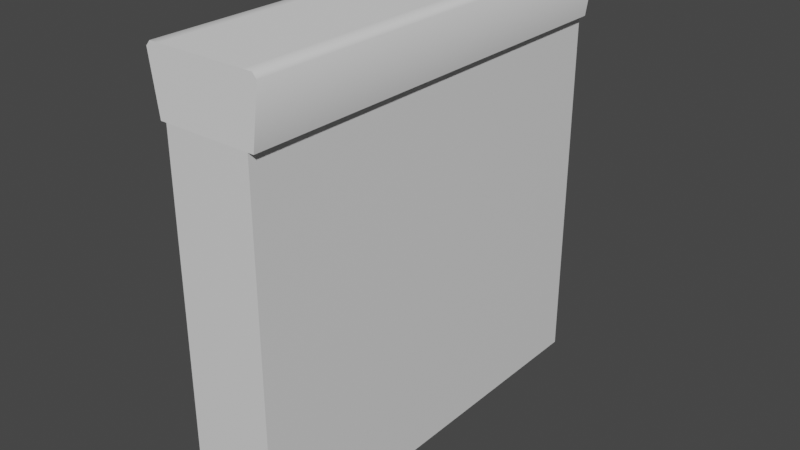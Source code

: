 # Source: WallSegment.blend  (saved by Blender 2.92.15; exported with 4.5.12 LTS)
import bpy
from mathutils import Matrix  # noqa: F401  (used for matrix-valued properties, if any)

bpy.ops.wm.read_factory_settings(use_empty=True)
scene = bpy.context.scene
scene.name = 'Scene'

# ---- collections
col_collection = bpy.data.collections.new('Collection'); scene.collection.children.link(col_collection)

# ---- materials (node trees are filled in below, after node groups)
mat_walltop = bpy.data.materials.new('WallTop')
mat_walltop.use_transparent_shadow = False
mat_wall = bpy.data.materials.new('Wall')
mat_wall.use_transparent_shadow = False

# ---- material node trees
mat_wall.use_nodes = True; mat_wall.node_tree.nodes.clear()
_N = mat_wall.node_tree.nodes; _L = mat_wall.node_tree.links
n0 = _N.new('ShaderNodeBsdfPrincipled'); n0.name = 'Principled BSDF'; n0.location = (10, 300)
n0.distribution = 'GGX'
n0.subsurface_method = 'BURLEY'
n0.inputs[3].default_value = 1.45
n0.inputs[27].default_value = (0.0, 0.0, 0.0, 1.0)
n0.inputs[28].default_value = 1.0
n1 = _N.new('ShaderNodeOutputMaterial'); n1.name = 'Material Output'; n1.location = (300, 300)
_L.new(n0.outputs[0], n1.inputs[0])
n1.is_active_output = True

# ---- world
world_world = bpy.data.worlds.new('World'); scene.world = world_world
world_world.use_nodes = True; world_world.node_tree.nodes.clear()
_N = world_world.node_tree.nodes; _L = world_world.node_tree.links
n0 = _N.new('ShaderNodeOutputWorld'); n0.name = 'World Output'; n0.location = (300, 300)
n1 = _N.new('ShaderNodeBackground'); n1.name = 'Background'; n1.location = (10, 300)
n1.inputs[0].default_value = (0.05088, 0.05088, 0.05088, 1.0)
_L.new(n1.outputs[0], n0.inputs[0])
n0.is_active_output = True
world_world.color = (0.05088, 0.05088, 0.05088)
world_world.use_sun_shadow = False
world_world.sun_shadow_jitter_overblur = 0.0

# ---- meshes
me_cube_001 = bpy.data.meshes.new('Cube.001')
me_cube_001.from_pydata([(-1.0, -5.0, 0.0), (-1.0, -5.0, 10.0), (-1.0, 5.0, 0.0), (-1.0, 5.0, 10.0), (1.0, -5.0, 0.0), (1.0, -5.0, 10.0), (1.0, 5.0, 0.0), (1.0, 5.0, 10.0), (-1.0, -5.0, 8.591), (-1.0, 5.0, 8.591), (1.0, 5.0, 8.591), (1.0, -5.0, 8.591), (-1.14, -5.0, 8.591), (-1.14, 5.0, 8.591), (1.14, 5.0, 8.591), (1.14, -5.0, 8.591), (-1.224, -5.0, 10.0), (-1.321, -5.0, 9.888), (-1.321, 5.0, 9.888), (-1.224, 5.0, 10.0), (1.224, 5.0, 10.0), (1.321, 5.0, 9.888), (1.321, -5.0, 9.888), (1.224, -5.0, 10.0)], [], [(3, 9, 13, 18, 19), (9, 3, 7, 10), (5, 11, 15, 22, 23), (11, 5, 1, 8), (2, 6, 4, 0), (7, 3, 1, 5), (4, 11, 8, 0), (6, 10, 11, 4), (2, 9, 10, 6), (0, 8, 9, 2), (1, 3, 19, 16), (10, 7, 20, 21, 14), (9, 8, 12, 13), (14, 21, 22, 15), (11, 10, 14, 15), (8, 1, 16, 17, 12), (7, 5, 23, 20), (16, 19, 18, 17), (20, 23, 22, 21), (12, 17, 18, 13)])
me_cube_001.polygons.foreach_set('use_smooth', [True] * 20)
me_cube_001.polygons.foreach_set('material_index', [0, 0, 0, 0, 0, 0, 1, 1, 1, 1, 0, 0, 0, 0, 0, 0, 0, 0, 0, 0])
_uv = me_cube_001.uv_layers.new(name='UVMap')
_uv.uv.foreach_set('vector', [0.4009, 0.09326, 0.4575, 0.09326, 0.4575, 0.09886, 0.4054, 0.1061, 0.4009, 0.1022, 0.4575, 0.09326, 0.4009, 0.09326, 0.4009, 0.01289, 0.4575, 0.01289, 0.4009, 0.1994, 0.4575, 0.1994, 0.4575, 0.205, 0.4054, 0.2123, 0.4009, 0.2084, 0.4575, 0.1994, 0.4009, 0.1994, 0.4009, 0.119, 0.4575, 0.119, 4.136e-05, 0.08016, 5.097e-05, 0.0, 0.4009, 4.818e-05, 0.4009, 0.08021, 2.074e-05, 0.5801, 3.013e-05, 0.5, 0.4009, 0.5, 0.4008, 0.5802, 0.8027, 0.1994, 0.4575, 0.1994, 0.4575, 0.119, 0.8027, 0.119, 9.56e-06, 1.0, 5.091e-05, 0.6556, 0.4009, 0.6557, 0.4008, 1.0, 0.8027, 0.09326, 0.4575, 0.09326, 0.4575, 0.01289, 0.8027, 0.01289, 0.4009, 0.08021, 0.4008, 0.4245, 0.0, 0.4245, 4.136e-05, 0.08016, 0.4009, 0.5, 3.013e-05, 0.5, 3.12e-05, 0.491, 0.4009, 0.4911, 0.4575, 0.01289, 0.4009, 0.01289, 0.4009, 0.003902, 0.4054, 0.0, 0.4575, 0.007286, 0.0, 0.4245, 0.4008, 0.4245, 0.4008, 0.4315, 2.118e-05, 0.4315, 2.977e-05, 0.6486, 3.606e-05, 0.5961, 0.4009, 0.5962, 0.4009, 0.6487, 0.4009, 0.6557, 5.091e-05, 0.6556, 2.977e-05, 0.6486, 0.4009, 0.6487, 0.4575, 0.119, 0.4009, 0.119, 0.4009, 0.1101, 0.4054, 0.1061, 0.4575, 0.1134, 2.074e-05, 0.5801, 0.4008, 0.5802, 0.4008, 0.5892, 1.973e-05, 0.5891, 0.4009, 0.4911, 3.12e-05, 0.491, 1.487e-05, 0.484, 0.4008, 0.4841, 1.973e-05, 0.5891, 0.4008, 0.5892, 0.4009, 0.5962, 3.606e-05, 0.5961, 0.4008, 0.4315, 0.4008, 0.4841, 1.487e-05, 0.484, 2.118e-05, 0.4315])
me_cube_001.materials.append(mat_walltop)
me_cube_001.materials.append(mat_wall)
me_cube_001.use_remesh_fix_poles = True
me_cube_001.use_remesh_preserve_attributes = False
me_cube_001.use_mirror_vertex_groups = False
me_cube_001.update()

# ---- objects
ob_cube = bpy.data.objects.new('Cube', me_cube_001)

# ---- transforms, parenting, visibility, modifiers, constraints
ob_cube.location = (0.0, 0.0, 0.0)
ob_cube.lineart.crease_threshold = 0.0
_m = ob_cube.modifiers.new('EdgeSplit', 'EDGE_SPLIT')
_m.split_angle = 0.8727

# ---- collection membership
col_collection.objects.link(ob_cube)

# ---- scene / render settings (as saved in the file)
scene.frame_start = 1; scene.frame_end = 250; scene.frame_set(1)
scene.render.engine = 'BLENDER_EEVEE_NEXT'
scene.cycles.use_denoising = False
scene.cycles.samples = 128
scene.cycles.sampling_pattern = 'TABULATED_SOBOL'
scene.cycles.use_adaptive_sampling = False
scene.cycles.use_light_tree = False
scene.view_settings.view_transform = 'Filmic'
bpy.context.view_layer.update()

# ---- added for rendering (the .blend has no active camera and no usable light): camera, sun
cam_auto = bpy.data.cameras.new('AutoCamera')
cam_auto.lens = 50.0
cam_auto.sensor_width = 36.0
cam_auto.clip_end = 1000.0
ob_auto_camera = bpy.data.objects.new('AutoCamera', cam_auto)
scene.collection.objects.link(ob_auto_camera)
ob_auto_camera.location = (13.311, -15.9732, 15.6488)
ob_auto_camera.rotation_euler = (1.09748, -7.21219e-08, 0.694738)
scene.camera = ob_auto_camera
light_auto_sun = bpy.data.lights.new('AutoSun', 'SUN')
light_auto_sun.energy = 3.0
light_auto_sun.angle = 0.0523599
ob_auto_sun = bpy.data.objects.new('AutoSun', light_auto_sun)
scene.collection.objects.link(ob_auto_sun)
ob_auto_sun.rotation_euler = (0.872665, 0.174533, 0.523599)
bpy.context.view_layer.update()
